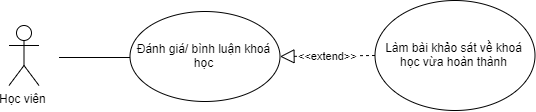

The diagram above was exported from draw.io. Its source (the exported page's mxGraphModel, read from the mxfile embedded in the PNG):
<mxGraphModel dx="1240" dy="643" grid="1" gridSize="10" guides="1" tooltips="1" connect="1" arrows="1" fold="1" page="1" pageScale="1" pageWidth="3300" pageHeight="4681" math="0" shadow="1">
  <root>
    <mxCell id="0" />
    <mxCell id="1" parent="0" />
    <mxCell id="2" value="Học viên" style="shape=umlActor;verticalLabelPosition=bottom;labelBackgroundColor=#ffffff;verticalAlign=top;html=1;outlineConnect=0;" vertex="1" parent="1">
      <mxGeometry x="778.5" y="1180" width="30" height="60" as="geometry" />
    </mxCell>
    <mxCell id="3" value="" style="endArrow=none;html=1;entryX=0;entryY=0.5;entryDx=0;entryDy=0;" edge="1" parent="1">
      <mxGeometry width="50" height="50" relative="1" as="geometry">
        <mxPoint x="828.5" y="1212.0000000000002" as="sourcePoint" />
        <mxPoint x="958.4999999999991" y="1211.9999999999998" as="targetPoint" />
      </mxGeometry>
    </mxCell>
    <mxCell id="4" value="Đánh giá/ bình luận khoá học" style="ellipse;whiteSpace=wrap;html=1;" vertex="1" parent="1">
      <mxGeometry x="899.5" y="1166" width="150" height="90" as="geometry" />
    </mxCell>
    <mxCell id="5" value="&amp;lt;&amp;lt;extend&amp;gt;&amp;gt;" style="endArrow=block;dashed=1;endFill=0;endSize=12;html=1;entryX=1;entryY=0.5;entryDx=0;entryDy=0;exitX=0;exitY=0.5;exitDx=0;exitDy=0;" edge="1" source="6" target="4" parent="1">
      <mxGeometry width="160" relative="1" as="geometry">
        <mxPoint x="1197" y="1075.9999999999998" as="sourcePoint" />
        <mxPoint x="1049.8443703486746" y="1124.9978576722183" as="targetPoint" />
      </mxGeometry>
    </mxCell>
    <mxCell id="6" value="Làm bài khảo sát về khoá học vừa hoàn thành" style="ellipse;whiteSpace=wrap;html=1;" vertex="1" parent="1">
      <mxGeometry x="1144.5" y="1155" width="160" height="110" as="geometry" />
    </mxCell>
  </root>
</mxGraphModel>